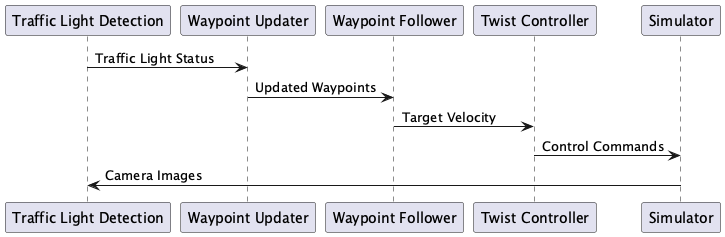

The diagram above was rendered by PlantUML. Its source (embedded in the PNG):
@startuml eqbal_CarND_Capstone_CarX_sequence
participant "Traffic Light Detection" as TLD
participant "Waypoint Updater" as WPU
participant "Waypoint Follower" as WPF
participant "Twist Controller" as DBW
participant "Simulator" as Sim

TLD -> WPU : Traffic Light Status
WPU -> WPF : Updated Waypoints
WPF -> DBW : Target Velocity
DBW -> Sim : Control Commands
Sim -> TLD : Camera Images
@enduml